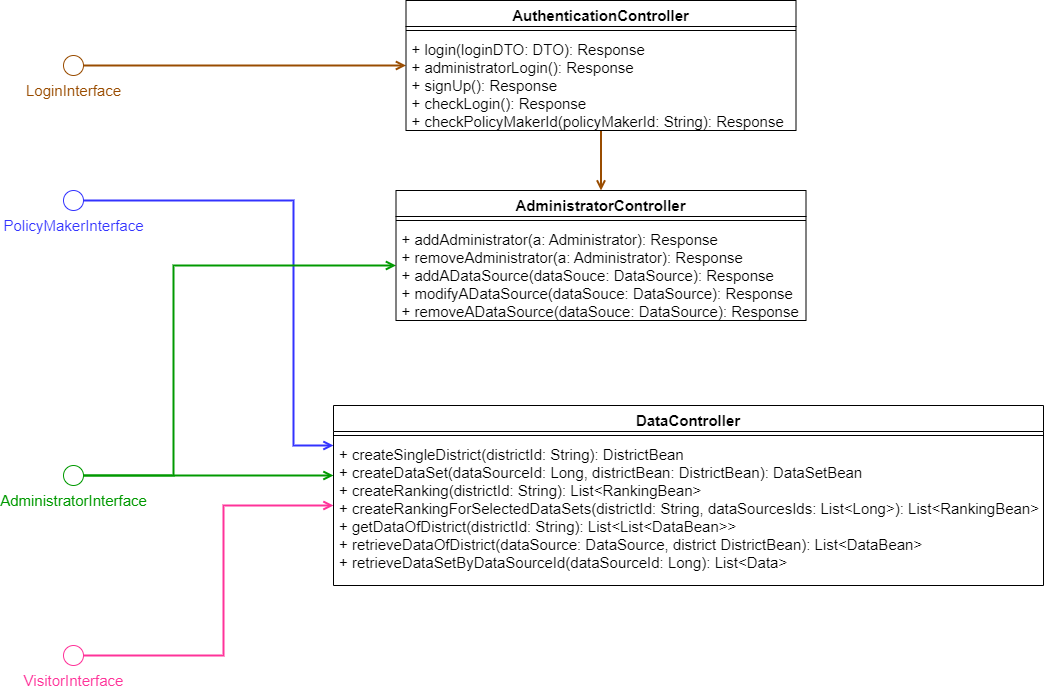

The diagram above was exported from draw.io. Its source (the exported page's mxGraphModel, read from the mxfile embedded in the PNG):
<mxGraphModel dx="1004" dy="1236" grid="1" gridSize="10" guides="1" tooltips="1" connect="1" arrows="1" fold="1" page="1" pageScale="1" pageWidth="827" pageHeight="1169" math="0" shadow="0">
  <root>
    <mxCell id="aP_6Clg_kIszZrlopWd_-0" />
    <mxCell id="aP_6Clg_kIszZrlopWd_-1" parent="aP_6Clg_kIszZrlopWd_-0" />
    <mxCell id="WnO0bWgEP71eIi5y7Eib-2" style="edgeStyle=orthogonalEdgeStyle;rounded=0;orthogonalLoop=1;jettySize=auto;html=1;exitX=1;exitY=0.5;exitDx=0;exitDy=0;exitPerimeter=0;endArrow=open;endFill=0;strokeColor=#3333FF;strokeWidth=2;" parent="aP_6Clg_kIszZrlopWd_-1" source="aP_6Clg_kIszZrlopWd_-3" target="aP_6Clg_kIszZrlopWd_-22" edge="1">
      <mxGeometry relative="1" as="geometry">
        <Array as="points">
          <mxPoint x="300" y="215" />
          <mxPoint x="300" y="460" />
        </Array>
      </mxGeometry>
    </mxCell>
    <mxCell id="aP_6Clg_kIszZrlopWd_-3" value="&lt;font color=&quot;#3333ff&quot; style=&quot;font-size: 15px&quot;&gt;PolicyMakerInterface&lt;/font&gt;" style="verticalLabelPosition=bottom;verticalAlign=top;html=1;shape=mxgraph.flowchart.on-page_reference;strokeWidth=1;strokeColor=#3333FF;" parent="aP_6Clg_kIszZrlopWd_-1" vertex="1">
      <mxGeometry x="70" y="205" width="20" height="20" as="geometry" />
    </mxCell>
    <mxCell id="IGtdV4cqSKZFpBX4dAgs-3" style="edgeStyle=orthogonalEdgeStyle;rounded=0;orthogonalLoop=1;jettySize=auto;html=1;endArrow=open;endFill=0;strokeColor=#994C00;strokeWidth=2;" parent="aP_6Clg_kIszZrlopWd_-1" source="aP_6Clg_kIszZrlopWd_-4" target="IGtdV4cqSKZFpBX4dAgs-0" edge="1">
      <mxGeometry relative="1" as="geometry" />
    </mxCell>
    <mxCell id="aP_6Clg_kIszZrlopWd_-4" value="&lt;font color=&quot;#994c00&quot; style=&quot;font-size: 15px&quot;&gt;LoginInterface&lt;/font&gt;" style="verticalLabelPosition=bottom;verticalAlign=top;html=1;shape=mxgraph.flowchart.on-page_reference;strokeWidth=1;strokeColor=#994C00;" parent="aP_6Clg_kIszZrlopWd_-1" vertex="1">
      <mxGeometry x="70" y="70" width="20" height="20" as="geometry" />
    </mxCell>
    <mxCell id="b30vd8DSaGDHfXeaazXI-3" style="edgeStyle=orthogonalEdgeStyle;rounded=0;orthogonalLoop=1;jettySize=auto;html=1;endArrow=open;endFill=0;exitX=1;exitY=0.5;exitDx=0;exitDy=0;exitPerimeter=0;strokeColor=#009900;strokeWidth=2;" parent="aP_6Clg_kIszZrlopWd_-1" source="aP_6Clg_kIszZrlopWd_-5" target="aP_6Clg_kIszZrlopWd_-11" edge="1">
      <mxGeometry relative="1" as="geometry">
        <Array as="points">
          <mxPoint x="180" y="490" />
          <mxPoint x="180" y="280" />
        </Array>
      </mxGeometry>
    </mxCell>
    <mxCell id="WnO0bWgEP71eIi5y7Eib-0" style="edgeStyle=orthogonalEdgeStyle;rounded=0;orthogonalLoop=1;jettySize=auto;html=1;exitX=1;exitY=0.5;exitDx=0;exitDy=0;exitPerimeter=0;endArrow=open;endFill=0;strokeColor=#009900;strokeWidth=2;" parent="aP_6Clg_kIszZrlopWd_-1" source="aP_6Clg_kIszZrlopWd_-5" target="aP_6Clg_kIszZrlopWd_-22" edge="1">
      <mxGeometry relative="1" as="geometry">
        <Array as="points">
          <mxPoint x="360" y="490" />
          <mxPoint x="360" y="490" />
        </Array>
      </mxGeometry>
    </mxCell>
    <mxCell id="aP_6Clg_kIszZrlopWd_-5" value="&lt;font color=&quot;#009900&quot; style=&quot;font-size: 15px&quot;&gt;AdministratorInterface&lt;/font&gt;" style="verticalLabelPosition=bottom;verticalAlign=top;html=1;shape=mxgraph.flowchart.on-page_reference;strokeWidth=1;strokeColor=#009900;" parent="aP_6Clg_kIszZrlopWd_-1" vertex="1">
      <mxGeometry x="70" y="480" width="20" height="20" as="geometry" />
    </mxCell>
    <mxCell id="b30vd8DSaGDHfXeaazXI-5" style="edgeStyle=orthogonalEdgeStyle;rounded=0;orthogonalLoop=1;jettySize=auto;html=1;endArrow=open;endFill=0;exitX=1;exitY=0.5;exitDx=0;exitDy=0;exitPerimeter=0;strokeColor=#FF3399;strokeWidth=2;" parent="aP_6Clg_kIszZrlopWd_-1" source="aP_6Clg_kIszZrlopWd_-6" target="aP_6Clg_kIszZrlopWd_-22" edge="1">
      <mxGeometry relative="1" as="geometry">
        <Array as="points">
          <mxPoint x="230" y="670" />
          <mxPoint x="230" y="520" />
        </Array>
      </mxGeometry>
    </mxCell>
    <mxCell id="aP_6Clg_kIszZrlopWd_-6" value="&lt;font color=&quot;#ff3399&quot; style=&quot;font-size: 15px&quot;&gt;VisitorInterface&lt;/font&gt;" style="verticalLabelPosition=bottom;verticalAlign=top;html=1;shape=mxgraph.flowchart.on-page_reference;strokeWidth=1;strokeColor=#FF3399;" parent="aP_6Clg_kIszZrlopWd_-1" vertex="1">
      <mxGeometry x="70" y="660" width="20" height="20" as="geometry" />
    </mxCell>
    <mxCell id="aP_6Clg_kIszZrlopWd_-11" value="AdministratorController" style="swimlane;fontStyle=1;align=center;verticalAlign=top;childLayout=stackLayout;horizontal=1;startSize=26;horizontalStack=0;resizeParent=1;resizeParentMax=0;resizeLast=0;collapsible=1;marginBottom=0;strokeWidth=0.5;fontSize=15;" parent="aP_6Clg_kIszZrlopWd_-1" vertex="1">
      <mxGeometry x="402.5" y="205" width="410" height="130" as="geometry" />
    </mxCell>
    <mxCell id="aP_6Clg_kIszZrlopWd_-12" value="" style="line;strokeWidth=1;fillColor=none;align=left;verticalAlign=middle;spacingTop=-1;spacingLeft=3;spacingRight=3;rotatable=0;labelPosition=right;points=[];portConstraint=eastwest;" parent="aP_6Clg_kIszZrlopWd_-11" vertex="1">
      <mxGeometry y="26" width="410" height="8" as="geometry" />
    </mxCell>
    <mxCell id="aP_6Clg_kIszZrlopWd_-13" value="+ addAdministrator(a: Administrator): Response&#10;+ removeAdministrator(a: Administrator): Response&#10;+ addADataSource(dataSouce: DataSource): Response&#10;+ modifyADataSource(dataSouce: DataSource): Response&#10;+ removeADataSource(dataSouce: DataSource): Response" style="text;strokeColor=none;fillColor=none;align=left;verticalAlign=top;spacingLeft=4;spacingRight=4;overflow=hidden;rotatable=0;points=[[0,0.5],[1,0.5]];portConstraint=eastwest;fontSize=15;" parent="aP_6Clg_kIszZrlopWd_-11" vertex="1">
      <mxGeometry y="34" width="410" height="96" as="geometry" />
    </mxCell>
    <mxCell id="aP_6Clg_kIszZrlopWd_-22" value="DataController" style="swimlane;fontStyle=1;align=center;verticalAlign=top;childLayout=stackLayout;horizontal=1;startSize=26;horizontalStack=0;resizeParent=1;resizeParentMax=0;resizeLast=0;collapsible=1;marginBottom=0;strokeWidth=0.5;fontSize=15;" parent="aP_6Clg_kIszZrlopWd_-1" vertex="1">
      <mxGeometry x="340" y="420" width="710" height="180" as="geometry" />
    </mxCell>
    <mxCell id="aP_6Clg_kIszZrlopWd_-23" value="" style="line;strokeWidth=1;fillColor=none;align=left;verticalAlign=middle;spacingTop=-1;spacingLeft=3;spacingRight=3;rotatable=0;labelPosition=right;points=[];portConstraint=eastwest;" parent="aP_6Clg_kIszZrlopWd_-22" vertex="1">
      <mxGeometry y="26" width="710" height="8" as="geometry" />
    </mxCell>
    <mxCell id="aP_6Clg_kIszZrlopWd_-24" value="+ createSingleDistrict(districtId: String): DistrictBean&#10;+ createDataSet(dataSourceId: Long, districtBean: DistrictBean): DataSetBean&#10;+ createRanking(districtId: String): List&lt;RankingBean&gt;&#10;+ createRankingForSelectedDataSets(districtId: String, dataSourcesIds: List&lt;Long&gt;): List&lt;RankingBean&gt;&#10;+ getDataOfDistrict(districtId: String): List&lt;List&lt;DataBean&gt;&gt;&#10;+ retrieveDataOfDistrict(dataSource: DataSource, district DistrictBean): List&lt;DataBean&gt;&#10;+ retrieveDataSetByDataSourceId(dataSourceId: Long): List&lt;Data&gt; " style="text;strokeColor=none;fillColor=none;align=left;verticalAlign=top;spacingLeft=4;spacingRight=4;overflow=hidden;rotatable=0;points=[[0,0.5],[1,0.5]];portConstraint=eastwest;fontSize=15;" parent="aP_6Clg_kIszZrlopWd_-22" vertex="1">
      <mxGeometry y="34" width="710" height="146" as="geometry" />
    </mxCell>
    <mxCell id="R50VKEGUgi5-8KCRARGU-0" style="edgeStyle=orthogonalEdgeStyle;rounded=0;orthogonalLoop=1;jettySize=auto;html=1;fontColor=#009900;endArrow=open;endFill=0;strokeColor=#994C00;strokeWidth=2;" parent="aP_6Clg_kIszZrlopWd_-1" source="IGtdV4cqSKZFpBX4dAgs-0" target="aP_6Clg_kIszZrlopWd_-11" edge="1">
      <mxGeometry relative="1" as="geometry">
        <Array as="points">
          <mxPoint x="790" y="80" />
          <mxPoint x="790" y="255" />
        </Array>
      </mxGeometry>
    </mxCell>
    <mxCell id="IGtdV4cqSKZFpBX4dAgs-0" value="AuthenticationController" style="swimlane;fontStyle=1;align=center;verticalAlign=top;childLayout=stackLayout;horizontal=1;startSize=26;horizontalStack=0;resizeParent=1;resizeParentMax=0;resizeLast=0;collapsible=1;marginBottom=0;strokeWidth=0.5;fontSize=15;" parent="aP_6Clg_kIszZrlopWd_-1" vertex="1">
      <mxGeometry x="412.5" y="15" width="390" height="130" as="geometry" />
    </mxCell>
    <mxCell id="IGtdV4cqSKZFpBX4dAgs-1" value="" style="line;strokeWidth=1;fillColor=none;align=left;verticalAlign=middle;spacingTop=-1;spacingLeft=3;spacingRight=3;rotatable=0;labelPosition=right;points=[];portConstraint=eastwest;" parent="IGtdV4cqSKZFpBX4dAgs-0" vertex="1">
      <mxGeometry y="26" width="390" height="8" as="geometry" />
    </mxCell>
    <mxCell id="IGtdV4cqSKZFpBX4dAgs-2" value="+ login(loginDTO: DTO): Response&#10;+ administratorLogin(): Response&#10;+ signUp(): Response&#10;+ checkLogin(): Response&#10;+ checkPolicyMakerId(policyMakerId: String): Response" style="text;strokeColor=none;fillColor=none;align=left;verticalAlign=top;spacingLeft=4;spacingRight=4;overflow=hidden;rotatable=0;points=[[0,0.5],[1,0.5]];portConstraint=eastwest;fontSize=15;" parent="IGtdV4cqSKZFpBX4dAgs-0" vertex="1">
      <mxGeometry y="34" width="390" height="96" as="geometry" />
    </mxCell>
  </root>
</mxGraphModel>